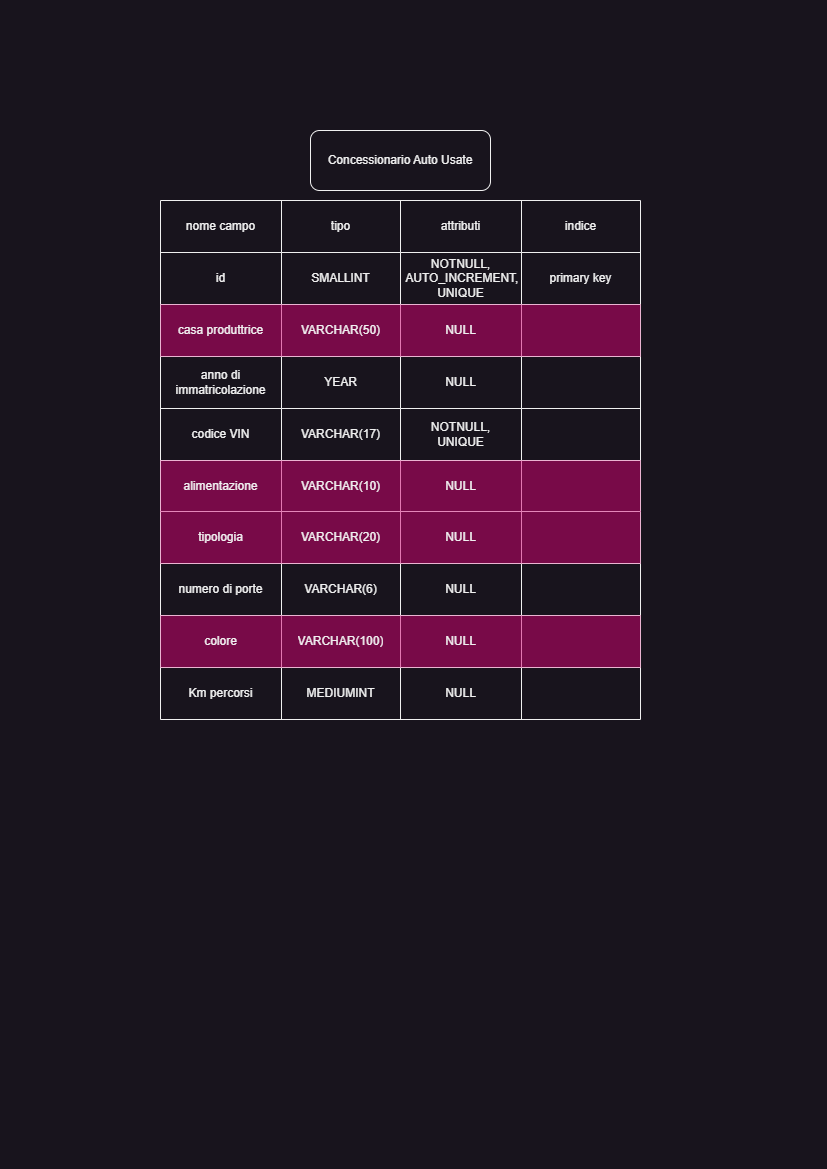

The diagram above was exported from draw.io. Its source (the exported page's mxGraphModel, read from the mxfile embedded in the PNG):
<mxGraphModel dx="1194" dy="726" grid="1" gridSize="10" guides="1" tooltips="1" connect="1" arrows="1" fold="1" page="1" pageScale="1" pageWidth="827" pageHeight="1169" math="0" shadow="0">
  <root>
    <mxCell id="0" />
    <mxCell id="1" parent="0" />
    <mxCell id="PPv43fgt0VMjdXHKQDoW-144" value="" style="shape=table;startSize=0;container=1;collapsible=0;childLayout=tableLayout;" vertex="1" parent="1">
      <mxGeometry x="160" y="200" width="480" height="519" as="geometry" />
    </mxCell>
    <mxCell id="PPv43fgt0VMjdXHKQDoW-145" value="" style="shape=tableRow;horizontal=0;startSize=0;swimlaneHead=0;swimlaneBody=0;strokeColor=inherit;top=0;left=0;bottom=0;right=0;collapsible=0;dropTarget=0;fillColor=none;points=[[0,0.5],[1,0.5]];portConstraint=eastwest;" vertex="1" parent="PPv43fgt0VMjdXHKQDoW-144">
      <mxGeometry width="480" height="52" as="geometry" />
    </mxCell>
    <mxCell id="PPv43fgt0VMjdXHKQDoW-146" value="nome campo" style="shape=partialRectangle;html=1;whiteSpace=wrap;connectable=0;strokeColor=inherit;overflow=hidden;fillColor=none;top=0;left=0;bottom=0;right=0;pointerEvents=1;" vertex="1" parent="PPv43fgt0VMjdXHKQDoW-145">
      <mxGeometry width="121" height="52" as="geometry">
        <mxRectangle width="121" height="52" as="alternateBounds" />
      </mxGeometry>
    </mxCell>
    <mxCell id="PPv43fgt0VMjdXHKQDoW-147" value="tipo" style="shape=partialRectangle;html=1;whiteSpace=wrap;connectable=0;strokeColor=inherit;overflow=hidden;fillColor=none;top=0;left=0;bottom=0;right=0;pointerEvents=1;" vertex="1" parent="PPv43fgt0VMjdXHKQDoW-145">
      <mxGeometry x="121" width="119" height="52" as="geometry">
        <mxRectangle width="119" height="52" as="alternateBounds" />
      </mxGeometry>
    </mxCell>
    <mxCell id="PPv43fgt0VMjdXHKQDoW-148" value="attributi" style="shape=partialRectangle;html=1;whiteSpace=wrap;connectable=0;strokeColor=inherit;overflow=hidden;fillColor=none;top=0;left=0;bottom=0;right=0;pointerEvents=1;" vertex="1" parent="PPv43fgt0VMjdXHKQDoW-145">
      <mxGeometry x="240" width="121" height="52" as="geometry">
        <mxRectangle width="121" height="52" as="alternateBounds" />
      </mxGeometry>
    </mxCell>
    <mxCell id="PPv43fgt0VMjdXHKQDoW-149" value="indice" style="shape=partialRectangle;html=1;whiteSpace=wrap;connectable=0;strokeColor=inherit;overflow=hidden;fillColor=none;top=0;left=0;bottom=0;right=0;pointerEvents=1;" vertex="1" parent="PPv43fgt0VMjdXHKQDoW-145">
      <mxGeometry x="361" width="119" height="52" as="geometry">
        <mxRectangle width="119" height="52" as="alternateBounds" />
      </mxGeometry>
    </mxCell>
    <mxCell id="PPv43fgt0VMjdXHKQDoW-150" value="" style="shape=tableRow;horizontal=0;startSize=0;swimlaneHead=0;swimlaneBody=0;strokeColor=inherit;top=0;left=0;bottom=0;right=0;collapsible=0;dropTarget=0;fillColor=none;points=[[0,0.5],[1,0.5]];portConstraint=eastwest;" vertex="1" parent="PPv43fgt0VMjdXHKQDoW-144">
      <mxGeometry y="52" width="480" height="52" as="geometry" />
    </mxCell>
    <mxCell id="PPv43fgt0VMjdXHKQDoW-151" value="id" style="shape=partialRectangle;html=1;whiteSpace=wrap;connectable=0;strokeColor=inherit;overflow=hidden;fillColor=none;top=0;left=0;bottom=0;right=0;pointerEvents=1;" vertex="1" parent="PPv43fgt0VMjdXHKQDoW-150">
      <mxGeometry width="121" height="52" as="geometry">
        <mxRectangle width="121" height="52" as="alternateBounds" />
      </mxGeometry>
    </mxCell>
    <mxCell id="PPv43fgt0VMjdXHKQDoW-152" value="SMALLINT" style="shape=partialRectangle;html=1;whiteSpace=wrap;connectable=0;strokeColor=inherit;overflow=hidden;fillColor=none;top=0;left=0;bottom=0;right=0;pointerEvents=1;" vertex="1" parent="PPv43fgt0VMjdXHKQDoW-150">
      <mxGeometry x="121" width="119" height="52" as="geometry">
        <mxRectangle width="119" height="52" as="alternateBounds" />
      </mxGeometry>
    </mxCell>
    <mxCell id="PPv43fgt0VMjdXHKQDoW-153" value="NOTNULL,&lt;br&gt;&amp;nbsp;AUTO_INCREMENT,&lt;br&gt;UNIQUE" style="shape=partialRectangle;html=1;whiteSpace=wrap;connectable=0;strokeColor=inherit;overflow=hidden;fillColor=none;top=0;left=0;bottom=0;right=0;pointerEvents=1;" vertex="1" parent="PPv43fgt0VMjdXHKQDoW-150">
      <mxGeometry x="240" width="121" height="52" as="geometry">
        <mxRectangle width="121" height="52" as="alternateBounds" />
      </mxGeometry>
    </mxCell>
    <mxCell id="PPv43fgt0VMjdXHKQDoW-154" value="primary key" style="shape=partialRectangle;html=1;whiteSpace=wrap;connectable=0;strokeColor=inherit;overflow=hidden;fillColor=none;top=0;left=0;bottom=0;right=0;pointerEvents=1;" vertex="1" parent="PPv43fgt0VMjdXHKQDoW-150">
      <mxGeometry x="361" width="119" height="52" as="geometry">
        <mxRectangle width="119" height="52" as="alternateBounds" />
      </mxGeometry>
    </mxCell>
    <mxCell id="PPv43fgt0VMjdXHKQDoW-155" value="" style="shape=tableRow;horizontal=0;startSize=0;swimlaneHead=0;swimlaneBody=0;strokeColor=#A50040;top=0;left=0;bottom=0;right=0;collapsible=0;dropTarget=0;fillColor=#d80073;points=[[0,0.5],[1,0.5]];portConstraint=eastwest;fontColor=#ffffff;opacity=50;" vertex="1" parent="PPv43fgt0VMjdXHKQDoW-144">
      <mxGeometry y="104" width="480" height="52" as="geometry" />
    </mxCell>
    <mxCell id="PPv43fgt0VMjdXHKQDoW-156" value="casa produttrice" style="shape=partialRectangle;html=1;whiteSpace=wrap;connectable=0;strokeColor=inherit;overflow=hidden;fillColor=none;top=0;left=0;bottom=0;right=0;pointerEvents=1;" vertex="1" parent="PPv43fgt0VMjdXHKQDoW-155">
      <mxGeometry width="121" height="52" as="geometry">
        <mxRectangle width="121" height="52" as="alternateBounds" />
      </mxGeometry>
    </mxCell>
    <mxCell id="PPv43fgt0VMjdXHKQDoW-157" value="VARCHAR(50)" style="shape=partialRectangle;html=1;whiteSpace=wrap;connectable=0;strokeColor=inherit;overflow=hidden;fillColor=none;top=0;left=0;bottom=0;right=0;pointerEvents=1;" vertex="1" parent="PPv43fgt0VMjdXHKQDoW-155">
      <mxGeometry x="121" width="119" height="52" as="geometry">
        <mxRectangle width="119" height="52" as="alternateBounds" />
      </mxGeometry>
    </mxCell>
    <mxCell id="PPv43fgt0VMjdXHKQDoW-158" value="NULL" style="shape=partialRectangle;html=1;whiteSpace=wrap;connectable=0;strokeColor=inherit;overflow=hidden;fillColor=none;top=0;left=0;bottom=0;right=0;pointerEvents=1;" vertex="1" parent="PPv43fgt0VMjdXHKQDoW-155">
      <mxGeometry x="240" width="121" height="52" as="geometry">
        <mxRectangle width="121" height="52" as="alternateBounds" />
      </mxGeometry>
    </mxCell>
    <mxCell id="PPv43fgt0VMjdXHKQDoW-159" value="" style="shape=partialRectangle;html=1;whiteSpace=wrap;connectable=0;strokeColor=inherit;overflow=hidden;fillColor=none;top=0;left=0;bottom=0;right=0;pointerEvents=1;" vertex="1" parent="PPv43fgt0VMjdXHKQDoW-155">
      <mxGeometry x="361" width="119" height="52" as="geometry">
        <mxRectangle width="119" height="52" as="alternateBounds" />
      </mxGeometry>
    </mxCell>
    <mxCell id="PPv43fgt0VMjdXHKQDoW-160" value="" style="shape=tableRow;horizontal=0;startSize=0;swimlaneHead=0;swimlaneBody=0;strokeColor=inherit;top=0;left=0;bottom=0;right=0;collapsible=0;dropTarget=0;fillColor=none;points=[[0,0.5],[1,0.5]];portConstraint=eastwest;" vertex="1" parent="PPv43fgt0VMjdXHKQDoW-144">
      <mxGeometry y="156" width="480" height="52" as="geometry" />
    </mxCell>
    <mxCell id="PPv43fgt0VMjdXHKQDoW-161" value="anno di immatricolazione" style="shape=partialRectangle;html=1;whiteSpace=wrap;connectable=0;strokeColor=inherit;overflow=hidden;fillColor=none;top=0;left=0;bottom=0;right=0;pointerEvents=1;" vertex="1" parent="PPv43fgt0VMjdXHKQDoW-160">
      <mxGeometry width="121" height="52" as="geometry">
        <mxRectangle width="121" height="52" as="alternateBounds" />
      </mxGeometry>
    </mxCell>
    <mxCell id="PPv43fgt0VMjdXHKQDoW-162" value="YEAR" style="shape=partialRectangle;html=1;whiteSpace=wrap;connectable=0;strokeColor=inherit;overflow=hidden;fillColor=none;top=0;left=0;bottom=0;right=0;pointerEvents=1;" vertex="1" parent="PPv43fgt0VMjdXHKQDoW-160">
      <mxGeometry x="121" width="119" height="52" as="geometry">
        <mxRectangle width="119" height="52" as="alternateBounds" />
      </mxGeometry>
    </mxCell>
    <mxCell id="PPv43fgt0VMjdXHKQDoW-163" value="NULL" style="shape=partialRectangle;html=1;whiteSpace=wrap;connectable=0;strokeColor=inherit;overflow=hidden;fillColor=none;top=0;left=0;bottom=0;right=0;pointerEvents=1;" vertex="1" parent="PPv43fgt0VMjdXHKQDoW-160">
      <mxGeometry x="240" width="121" height="52" as="geometry">
        <mxRectangle width="121" height="52" as="alternateBounds" />
      </mxGeometry>
    </mxCell>
    <mxCell id="PPv43fgt0VMjdXHKQDoW-164" value="" style="shape=partialRectangle;html=1;whiteSpace=wrap;connectable=0;strokeColor=inherit;overflow=hidden;fillColor=none;top=0;left=0;bottom=0;right=0;pointerEvents=1;" vertex="1" parent="PPv43fgt0VMjdXHKQDoW-160">
      <mxGeometry x="361" width="119" height="52" as="geometry">
        <mxRectangle width="119" height="52" as="alternateBounds" />
      </mxGeometry>
    </mxCell>
    <mxCell id="PPv43fgt0VMjdXHKQDoW-165" value="" style="shape=tableRow;horizontal=0;startSize=0;swimlaneHead=0;swimlaneBody=0;strokeColor=inherit;top=0;left=0;bottom=0;right=0;collapsible=0;dropTarget=0;fillColor=none;points=[[0,0.5],[1,0.5]];portConstraint=eastwest;" vertex="1" parent="PPv43fgt0VMjdXHKQDoW-144">
      <mxGeometry y="208" width="480" height="52" as="geometry" />
    </mxCell>
    <mxCell id="PPv43fgt0VMjdXHKQDoW-166" value="codice VIN" style="shape=partialRectangle;html=1;whiteSpace=wrap;connectable=0;strokeColor=inherit;overflow=hidden;fillColor=none;top=0;left=0;bottom=0;right=0;pointerEvents=1;" vertex="1" parent="PPv43fgt0VMjdXHKQDoW-165">
      <mxGeometry width="121" height="52" as="geometry">
        <mxRectangle width="121" height="52" as="alternateBounds" />
      </mxGeometry>
    </mxCell>
    <mxCell id="PPv43fgt0VMjdXHKQDoW-167" value="VARCHAR(17)" style="shape=partialRectangle;html=1;whiteSpace=wrap;connectable=0;strokeColor=inherit;overflow=hidden;fillColor=none;top=0;left=0;bottom=0;right=0;pointerEvents=1;" vertex="1" parent="PPv43fgt0VMjdXHKQDoW-165">
      <mxGeometry x="121" width="119" height="52" as="geometry">
        <mxRectangle width="119" height="52" as="alternateBounds" />
      </mxGeometry>
    </mxCell>
    <mxCell id="PPv43fgt0VMjdXHKQDoW-168" value="NOTNULL,&lt;br&gt;UNIQUE" style="shape=partialRectangle;html=1;whiteSpace=wrap;connectable=0;strokeColor=inherit;overflow=hidden;fillColor=none;top=0;left=0;bottom=0;right=0;pointerEvents=1;" vertex="1" parent="PPv43fgt0VMjdXHKQDoW-165">
      <mxGeometry x="240" width="121" height="52" as="geometry">
        <mxRectangle width="121" height="52" as="alternateBounds" />
      </mxGeometry>
    </mxCell>
    <mxCell id="PPv43fgt0VMjdXHKQDoW-169" value="" style="shape=partialRectangle;html=1;whiteSpace=wrap;connectable=0;strokeColor=inherit;overflow=hidden;fillColor=none;top=0;left=0;bottom=0;right=0;pointerEvents=1;" vertex="1" parent="PPv43fgt0VMjdXHKQDoW-165">
      <mxGeometry x="361" width="119" height="52" as="geometry">
        <mxRectangle width="119" height="52" as="alternateBounds" />
      </mxGeometry>
    </mxCell>
    <mxCell id="PPv43fgt0VMjdXHKQDoW-170" value="" style="shape=tableRow;horizontal=0;startSize=0;swimlaneHead=0;swimlaneBody=0;strokeColor=#A50040;top=0;left=0;bottom=0;right=0;collapsible=0;dropTarget=0;fillColor=#d80073;points=[[0,0.5],[1,0.5]];portConstraint=eastwest;fontColor=#ffffff;opacity=50;" vertex="1" parent="PPv43fgt0VMjdXHKQDoW-144">
      <mxGeometry y="260" width="480" height="51" as="geometry" />
    </mxCell>
    <mxCell id="PPv43fgt0VMjdXHKQDoW-171" value="alimentazione" style="shape=partialRectangle;html=1;whiteSpace=wrap;connectable=0;strokeColor=inherit;overflow=hidden;fillColor=none;top=0;left=0;bottom=0;right=0;pointerEvents=1;" vertex="1" parent="PPv43fgt0VMjdXHKQDoW-170">
      <mxGeometry width="121" height="51" as="geometry">
        <mxRectangle width="121" height="51" as="alternateBounds" />
      </mxGeometry>
    </mxCell>
    <mxCell id="PPv43fgt0VMjdXHKQDoW-172" value="VARCHAR(10)" style="shape=partialRectangle;html=1;whiteSpace=wrap;connectable=0;strokeColor=inherit;overflow=hidden;fillColor=none;top=0;left=0;bottom=0;right=0;pointerEvents=1;" vertex="1" parent="PPv43fgt0VMjdXHKQDoW-170">
      <mxGeometry x="121" width="119" height="51" as="geometry">
        <mxRectangle width="119" height="51" as="alternateBounds" />
      </mxGeometry>
    </mxCell>
    <mxCell id="PPv43fgt0VMjdXHKQDoW-173" value="NULL" style="shape=partialRectangle;html=1;whiteSpace=wrap;connectable=0;strokeColor=inherit;overflow=hidden;fillColor=none;top=0;left=0;bottom=0;right=0;pointerEvents=1;" vertex="1" parent="PPv43fgt0VMjdXHKQDoW-170">
      <mxGeometry x="240" width="121" height="51" as="geometry">
        <mxRectangle width="121" height="51" as="alternateBounds" />
      </mxGeometry>
    </mxCell>
    <mxCell id="PPv43fgt0VMjdXHKQDoW-174" value="" style="shape=partialRectangle;html=1;whiteSpace=wrap;connectable=0;strokeColor=inherit;overflow=hidden;fillColor=none;top=0;left=0;bottom=0;right=0;pointerEvents=1;" vertex="1" parent="PPv43fgt0VMjdXHKQDoW-170">
      <mxGeometry x="361" width="119" height="51" as="geometry">
        <mxRectangle width="119" height="51" as="alternateBounds" />
      </mxGeometry>
    </mxCell>
    <mxCell id="PPv43fgt0VMjdXHKQDoW-175" value="" style="shape=tableRow;horizontal=0;startSize=0;swimlaneHead=0;swimlaneBody=0;strokeColor=#A50040;top=0;left=0;bottom=0;right=0;collapsible=0;dropTarget=0;fillColor=#d80073;points=[[0,0.5],[1,0.5]];portConstraint=eastwest;fontColor=#ffffff;opacity=50;" vertex="1" parent="PPv43fgt0VMjdXHKQDoW-144">
      <mxGeometry y="311" width="480" height="52" as="geometry" />
    </mxCell>
    <mxCell id="PPv43fgt0VMjdXHKQDoW-176" value="tipologia" style="shape=partialRectangle;html=1;whiteSpace=wrap;connectable=0;strokeColor=inherit;overflow=hidden;fillColor=none;top=0;left=0;bottom=0;right=0;pointerEvents=1;" vertex="1" parent="PPv43fgt0VMjdXHKQDoW-175">
      <mxGeometry width="121" height="52" as="geometry">
        <mxRectangle width="121" height="52" as="alternateBounds" />
      </mxGeometry>
    </mxCell>
    <mxCell id="PPv43fgt0VMjdXHKQDoW-177" value="VARCHAR(20)" style="shape=partialRectangle;html=1;whiteSpace=wrap;connectable=0;strokeColor=inherit;overflow=hidden;fillColor=none;top=0;left=0;bottom=0;right=0;pointerEvents=1;" vertex="1" parent="PPv43fgt0VMjdXHKQDoW-175">
      <mxGeometry x="121" width="119" height="52" as="geometry">
        <mxRectangle width="119" height="52" as="alternateBounds" />
      </mxGeometry>
    </mxCell>
    <mxCell id="PPv43fgt0VMjdXHKQDoW-178" value="NULL" style="shape=partialRectangle;html=1;whiteSpace=wrap;connectable=0;strokeColor=inherit;overflow=hidden;fillColor=none;top=0;left=0;bottom=0;right=0;pointerEvents=1;" vertex="1" parent="PPv43fgt0VMjdXHKQDoW-175">
      <mxGeometry x="240" width="121" height="52" as="geometry">
        <mxRectangle width="121" height="52" as="alternateBounds" />
      </mxGeometry>
    </mxCell>
    <mxCell id="PPv43fgt0VMjdXHKQDoW-179" value="" style="shape=partialRectangle;html=1;whiteSpace=wrap;connectable=0;strokeColor=inherit;overflow=hidden;fillColor=none;top=0;left=0;bottom=0;right=0;pointerEvents=1;" vertex="1" parent="PPv43fgt0VMjdXHKQDoW-175">
      <mxGeometry x="361" width="119" height="52" as="geometry">
        <mxRectangle width="119" height="52" as="alternateBounds" />
      </mxGeometry>
    </mxCell>
    <mxCell id="PPv43fgt0VMjdXHKQDoW-180" value="" style="shape=tableRow;horizontal=0;startSize=0;swimlaneHead=0;swimlaneBody=0;strokeColor=inherit;top=0;left=0;bottom=0;right=0;collapsible=0;dropTarget=0;fillColor=none;points=[[0,0.5],[1,0.5]];portConstraint=eastwest;" vertex="1" parent="PPv43fgt0VMjdXHKQDoW-144">
      <mxGeometry y="363" width="480" height="52" as="geometry" />
    </mxCell>
    <mxCell id="PPv43fgt0VMjdXHKQDoW-181" value="numero di porte" style="shape=partialRectangle;html=1;whiteSpace=wrap;connectable=0;strokeColor=inherit;overflow=hidden;fillColor=none;top=0;left=0;bottom=0;right=0;pointerEvents=1;" vertex="1" parent="PPv43fgt0VMjdXHKQDoW-180">
      <mxGeometry width="121" height="52" as="geometry">
        <mxRectangle width="121" height="52" as="alternateBounds" />
      </mxGeometry>
    </mxCell>
    <mxCell id="PPv43fgt0VMjdXHKQDoW-182" value="VARCHAR(6)" style="shape=partialRectangle;html=1;whiteSpace=wrap;connectable=0;strokeColor=inherit;overflow=hidden;fillColor=none;top=0;left=0;bottom=0;right=0;pointerEvents=1;" vertex="1" parent="PPv43fgt0VMjdXHKQDoW-180">
      <mxGeometry x="121" width="119" height="52" as="geometry">
        <mxRectangle width="119" height="52" as="alternateBounds" />
      </mxGeometry>
    </mxCell>
    <mxCell id="PPv43fgt0VMjdXHKQDoW-183" value="NULL" style="shape=partialRectangle;html=1;whiteSpace=wrap;connectable=0;strokeColor=inherit;overflow=hidden;fillColor=none;top=0;left=0;bottom=0;right=0;pointerEvents=1;" vertex="1" parent="PPv43fgt0VMjdXHKQDoW-180">
      <mxGeometry x="240" width="121" height="52" as="geometry">
        <mxRectangle width="121" height="52" as="alternateBounds" />
      </mxGeometry>
    </mxCell>
    <mxCell id="PPv43fgt0VMjdXHKQDoW-184" value="" style="shape=partialRectangle;html=1;whiteSpace=wrap;connectable=0;strokeColor=inherit;overflow=hidden;fillColor=none;top=0;left=0;bottom=0;right=0;pointerEvents=1;" vertex="1" parent="PPv43fgt0VMjdXHKQDoW-180">
      <mxGeometry x="361" width="119" height="52" as="geometry">
        <mxRectangle width="119" height="52" as="alternateBounds" />
      </mxGeometry>
    </mxCell>
    <mxCell id="PPv43fgt0VMjdXHKQDoW-185" value="" style="shape=tableRow;horizontal=0;startSize=0;swimlaneHead=0;swimlaneBody=0;strokeColor=#A50040;top=0;left=0;bottom=0;right=0;collapsible=0;dropTarget=0;fillColor=#d80073;points=[[0,0.5],[1,0.5]];portConstraint=eastwest;fontColor=#ffffff;opacity=50;" vertex="1" parent="PPv43fgt0VMjdXHKQDoW-144">
      <mxGeometry y="415" width="480" height="52" as="geometry" />
    </mxCell>
    <mxCell id="PPv43fgt0VMjdXHKQDoW-186" value="colore" style="shape=partialRectangle;html=1;whiteSpace=wrap;connectable=0;strokeColor=inherit;overflow=hidden;fillColor=none;top=0;left=0;bottom=0;right=0;pointerEvents=1;" vertex="1" parent="PPv43fgt0VMjdXHKQDoW-185">
      <mxGeometry width="121" height="52" as="geometry">
        <mxRectangle width="121" height="52" as="alternateBounds" />
      </mxGeometry>
    </mxCell>
    <mxCell id="PPv43fgt0VMjdXHKQDoW-187" value="VARCHAR(100)" style="shape=partialRectangle;html=1;whiteSpace=wrap;connectable=0;strokeColor=inherit;overflow=hidden;fillColor=none;top=0;left=0;bottom=0;right=0;pointerEvents=1;" vertex="1" parent="PPv43fgt0VMjdXHKQDoW-185">
      <mxGeometry x="121" width="119" height="52" as="geometry">
        <mxRectangle width="119" height="52" as="alternateBounds" />
      </mxGeometry>
    </mxCell>
    <mxCell id="PPv43fgt0VMjdXHKQDoW-188" value="NULL" style="shape=partialRectangle;html=1;whiteSpace=wrap;connectable=0;strokeColor=inherit;overflow=hidden;fillColor=none;top=0;left=0;bottom=0;right=0;pointerEvents=1;" vertex="1" parent="PPv43fgt0VMjdXHKQDoW-185">
      <mxGeometry x="240" width="121" height="52" as="geometry">
        <mxRectangle width="121" height="52" as="alternateBounds" />
      </mxGeometry>
    </mxCell>
    <mxCell id="PPv43fgt0VMjdXHKQDoW-189" value="" style="shape=partialRectangle;html=1;whiteSpace=wrap;connectable=0;strokeColor=inherit;overflow=hidden;fillColor=none;top=0;left=0;bottom=0;right=0;pointerEvents=1;" vertex="1" parent="PPv43fgt0VMjdXHKQDoW-185">
      <mxGeometry x="361" width="119" height="52" as="geometry">
        <mxRectangle width="119" height="52" as="alternateBounds" />
      </mxGeometry>
    </mxCell>
    <mxCell id="PPv43fgt0VMjdXHKQDoW-190" value="" style="shape=tableRow;horizontal=0;startSize=0;swimlaneHead=0;swimlaneBody=0;strokeColor=inherit;top=0;left=0;bottom=0;right=0;collapsible=0;dropTarget=0;fillColor=none;points=[[0,0.5],[1,0.5]];portConstraint=eastwest;" vertex="1" parent="PPv43fgt0VMjdXHKQDoW-144">
      <mxGeometry y="467" width="480" height="52" as="geometry" />
    </mxCell>
    <mxCell id="PPv43fgt0VMjdXHKQDoW-191" value="Km percorsi" style="shape=partialRectangle;html=1;whiteSpace=wrap;connectable=0;strokeColor=inherit;overflow=hidden;fillColor=none;top=0;left=0;bottom=0;right=0;pointerEvents=1;" vertex="1" parent="PPv43fgt0VMjdXHKQDoW-190">
      <mxGeometry width="121" height="52" as="geometry">
        <mxRectangle width="121" height="52" as="alternateBounds" />
      </mxGeometry>
    </mxCell>
    <mxCell id="PPv43fgt0VMjdXHKQDoW-192" value="MEDIUMINT" style="shape=partialRectangle;html=1;whiteSpace=wrap;connectable=0;strokeColor=inherit;overflow=hidden;fillColor=none;top=0;left=0;bottom=0;right=0;pointerEvents=1;" vertex="1" parent="PPv43fgt0VMjdXHKQDoW-190">
      <mxGeometry x="121" width="119" height="52" as="geometry">
        <mxRectangle width="119" height="52" as="alternateBounds" />
      </mxGeometry>
    </mxCell>
    <mxCell id="PPv43fgt0VMjdXHKQDoW-193" value="NULL" style="shape=partialRectangle;html=1;whiteSpace=wrap;connectable=0;strokeColor=inherit;overflow=hidden;fillColor=none;top=0;left=0;bottom=0;right=0;pointerEvents=1;" vertex="1" parent="PPv43fgt0VMjdXHKQDoW-190">
      <mxGeometry x="240" width="121" height="52" as="geometry">
        <mxRectangle width="121" height="52" as="alternateBounds" />
      </mxGeometry>
    </mxCell>
    <mxCell id="PPv43fgt0VMjdXHKQDoW-194" value="" style="shape=partialRectangle;html=1;whiteSpace=wrap;connectable=0;strokeColor=inherit;overflow=hidden;fillColor=none;top=0;left=0;bottom=0;right=0;pointerEvents=1;" vertex="1" parent="PPv43fgt0VMjdXHKQDoW-190">
      <mxGeometry x="361" width="119" height="52" as="geometry">
        <mxRectangle width="119" height="52" as="alternateBounds" />
      </mxGeometry>
    </mxCell>
    <mxCell id="PPv43fgt0VMjdXHKQDoW-195" value="Concessionario Auto Usate" style="rounded=1;whiteSpace=wrap;html=1;" vertex="1" parent="1">
      <mxGeometry x="310" y="130" width="180" height="60" as="geometry" />
    </mxCell>
  </root>
</mxGraphModel>